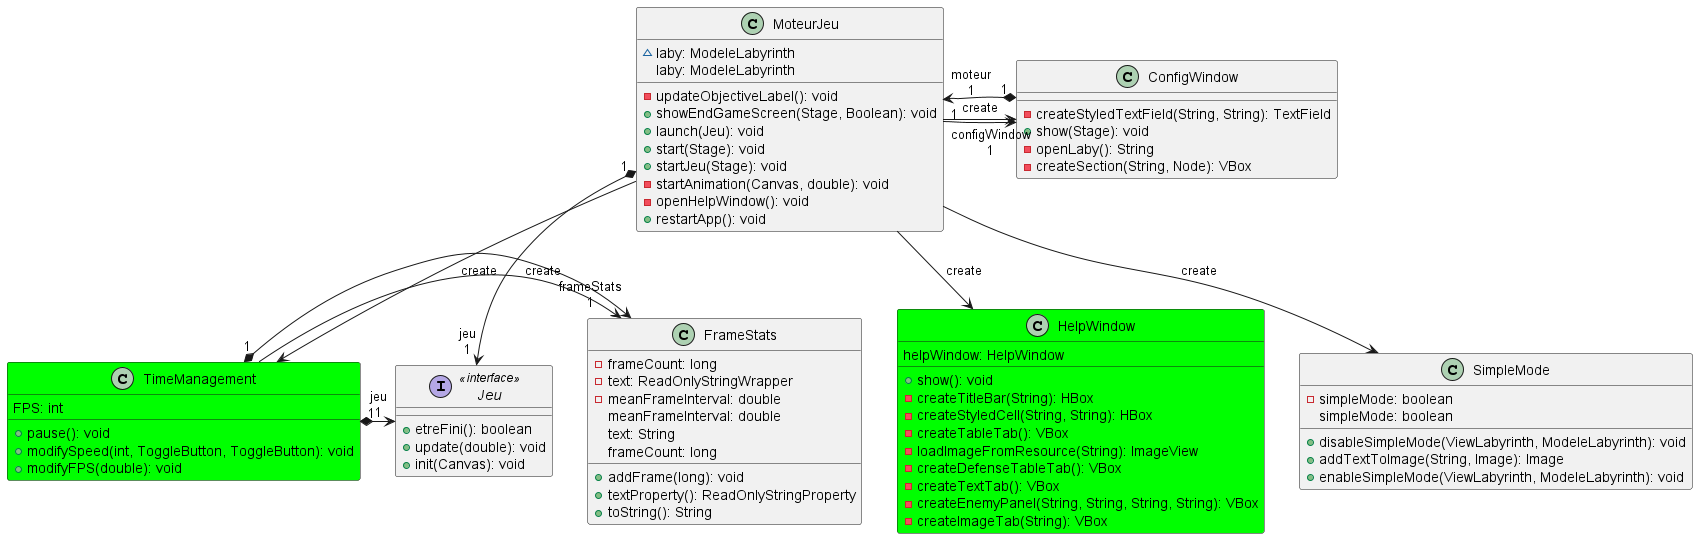

The diagram above was rendered by PlantUML. Its source (embedded in the PNG):
@startuml


class ConfigWindow {
  - createStyledTextField(String, String): TextField
  + show(Stage): void
  - openLaby(): String
  - createSection(String, Node): VBox
}
class FrameStats {
  - frameCount: long
  - text: ReadOnlyStringWrapper
  - meanFrameInterval: double
  + addFrame(long): void
  + textProperty(): ReadOnlyStringProperty
  + toString(): String
   meanFrameInterval: double
   text: String
   frameCount: long
}
class HelpWindow #00FF00{
  + show(): void
  - createTitleBar(String): HBox
  - createStyledCell(String, String): HBox
  - createTableTab(): VBox
  - loadImageFromResource(String): ImageView
  - createDefenseTableTab(): VBox
  - createTextTab(): VBox
  - createEnemyPanel(String, String, String, String): VBox
  - createImageTab(String): VBox
   helpWindow: HelpWindow
}
interface Jeu << interface >> {
  + etreFini(): boolean
  + update(double): void
  + init(Canvas): void
}
class MoteurJeu {
  ~ laby: ModeleLabyrinth
  - updateObjectiveLabel(): void
  + showEndGameScreen(Stage, Boolean): void
  + launch(Jeu): void
  + start(Stage): void
  + startJeu(Stage): void
  - startAnimation(Canvas, double): void
  - openHelpWindow(): void
  + restartApp(): void
   laby: ModeleLabyrinth
}
class SimpleMode {
  - simpleMode: boolean
  + disableSimpleMode(ViewLabyrinth, ModeleLabyrinth): void
  + addTextToImage(String, Image): Image
  + enableSimpleMode(ViewLabyrinth, ModeleLabyrinth): void
   simpleMode: boolean
}
class TimeManagement #00FF00{
  + pause(): void
  + modifySpeed(int, ToggleButton, ToggleButton): void
  + modifyFPS(double): void
   FPS: int
}

ConfigWindow   "1" *-> "moteur\n1" MoteurJeu      
MoteurJeu      "1" -> "configWindow\n1" ConfigWindow   
MoteurJeu       -->  ConfigWindow   : "«create»"
MoteurJeu      "1" *-> "jeu\n1" Jeu            
MoteurJeu       -->  SimpleMode     : "«create»"
MoteurJeu       -->  HelpWindow     : "«create»"
MoteurJeu       -->  TimeManagement : "«create»"
TimeManagement "1" *-> "frameStats\n1" FrameStats     
TimeManagement  -->  FrameStats     : "«create»"
TimeManagement "1" *-> "jeu\n1" Jeu            
@enduml